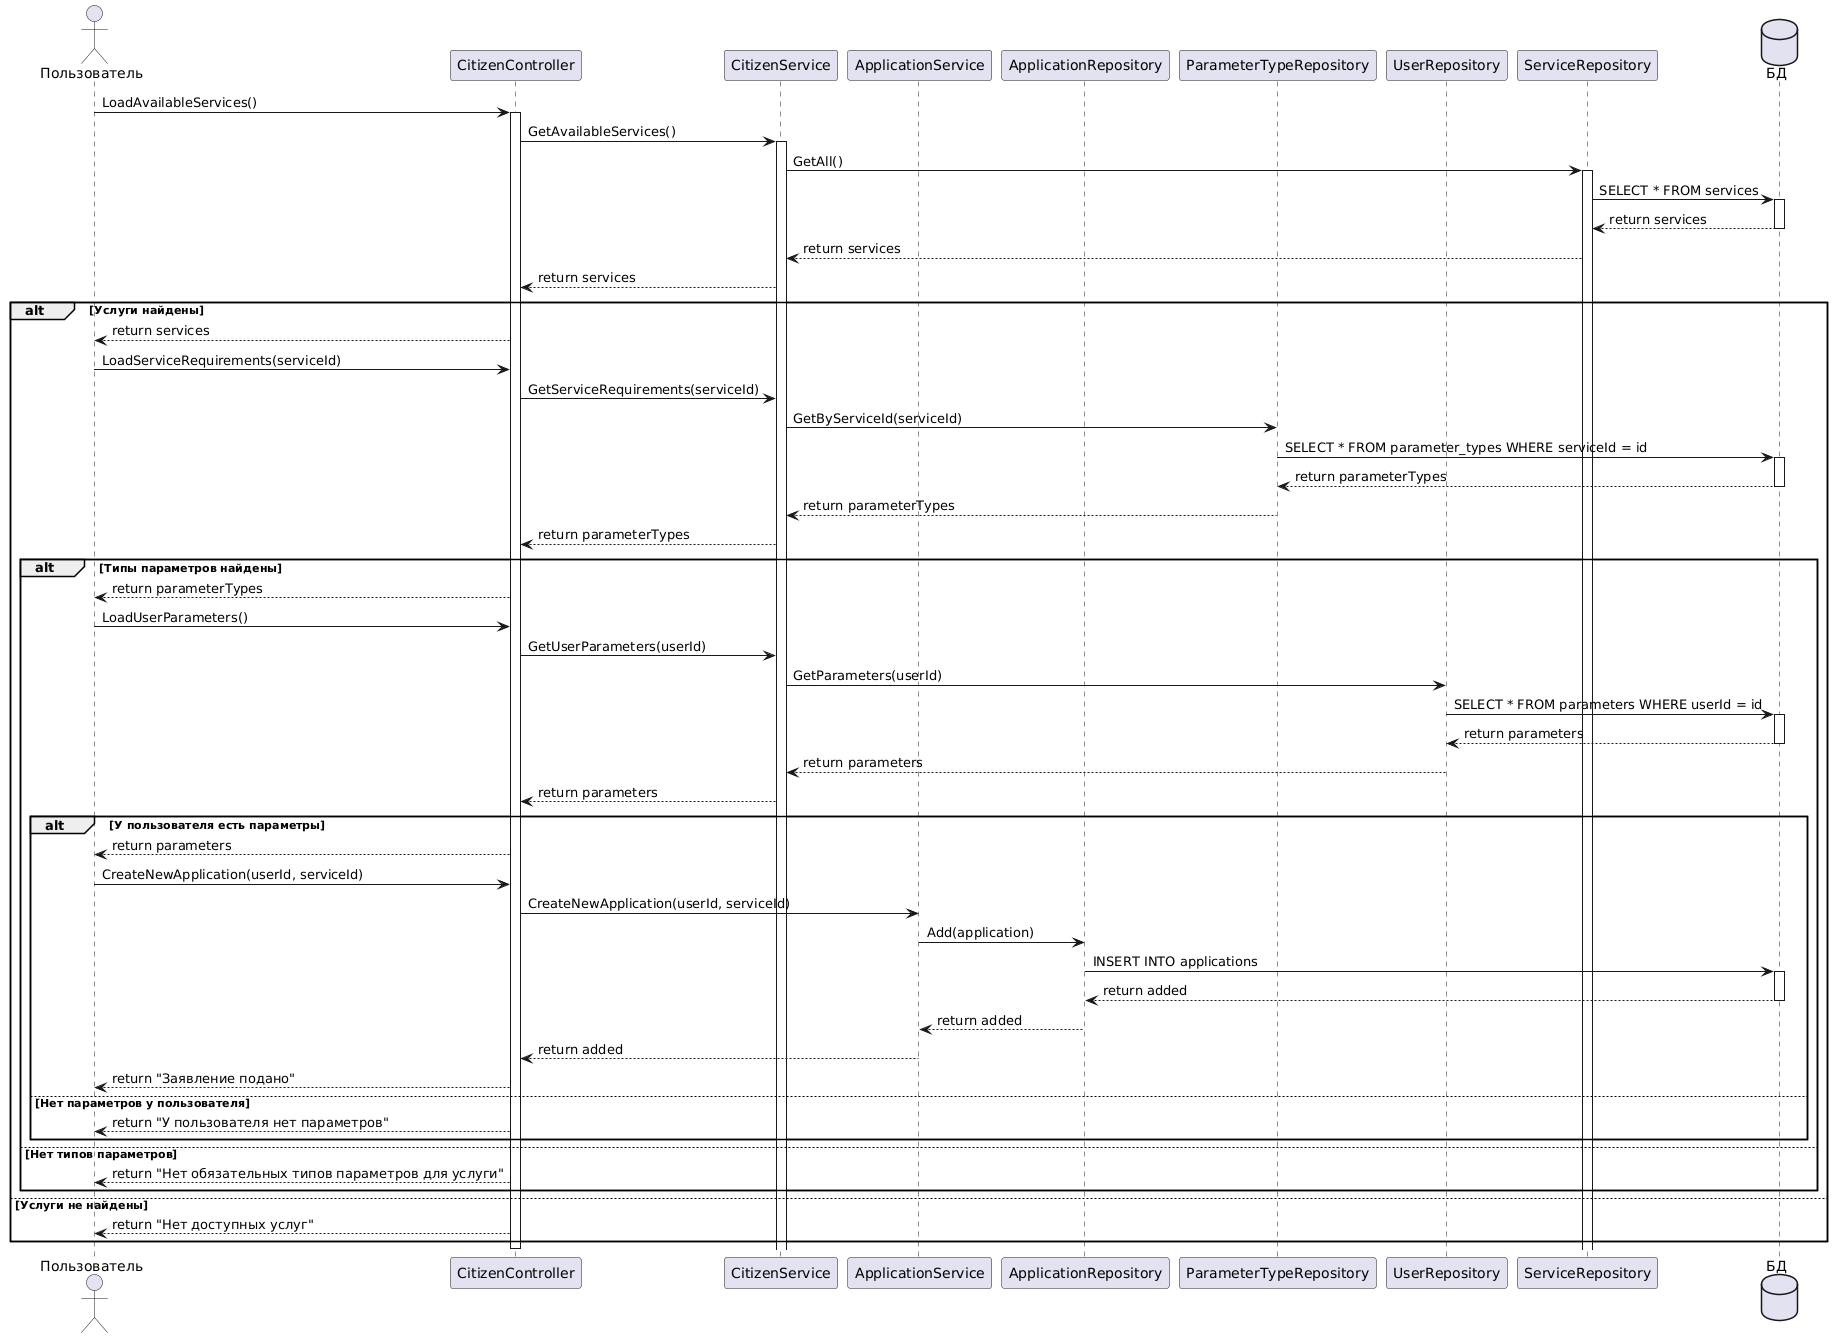

The diagram above was rendered by PlantUML. Its source (embedded in the PNG):
@startuml
actor Citizen as "Пользователь"
participant CitizenController
participant CitizenService
participant ApplicationService
participant ApplicationRepository
participant ParameterTypeRepository
participant UserRepository
participant ServiceRepository

database "БД" as database

' Загрузка доступных услуг
Citizen -> CitizenController : LoadAvailableServices()
activate CitizenController
CitizenController -> CitizenService: GetAvailableServices()
activate CitizenService
CitizenService -> ServiceRepository: GetAll()
activate ServiceRepository
ServiceRepository -> database: SELECT * FROM services
activate database
database --> ServiceRepository: return services
deactivate database
ServiceRepository --> CitizenService: return services
CitizenService --> CitizenController: return services

alt Услуги найдены
    CitizenController --> Citizen: return services

    ' Загрузка требований услуги (типы параметров)
    Citizen -> CitizenController: LoadServiceRequirements(serviceId)
    CitizenController -> CitizenService: GetServiceRequirements(serviceId)
    CitizenService -> ParameterTypeRepository: GetByServiceId(serviceId)
    ParameterTypeRepository -> database: SELECT * FROM parameter_types WHERE serviceId = id
    activate database
    database --> ParameterTypeRepository: return parameterTypes
    deactivate database
    ParameterTypeRepository --> CitizenService: return parameterTypes
    CitizenService --> CitizenController: return parameterTypes

    alt Типы параметров найдены
        CitizenController --> Citizen: return parameterTypes

        ' Загрузка параметров пользователя
        Citizen -> CitizenController: LoadUserParameters()
        CitizenController -> CitizenService: GetUserParameters(userId)
        CitizenService -> UserRepository: GetParameters(userId)
        UserRepository -> database: SELECT * FROM parameters WHERE userId = id
        activate database
        database --> UserRepository: return parameters
        deactivate database
        UserRepository --> CitizenService: return parameters
        CitizenService --> CitizenController: return parameters

        alt У пользователя есть параметры
            CitizenController --> Citizen: return parameters

            ' Создание заявления
            Citizen -> CitizenController: CreateNewApplication(userId, serviceId)
            CitizenController -> ApplicationService: CreateNewApplication(userId, serviceId)
            ApplicationService -> ApplicationRepository: Add(application)
            ApplicationRepository -> database: INSERT INTO applications
            activate database
            database --> ApplicationRepository: return added
            deactivate database
            ApplicationRepository --> ApplicationService: return added
            ApplicationService --> CitizenController: return added
            CitizenController --> Citizen: return "Заявление подано"
        else Нет параметров у пользователя
            CitizenController --> Citizen: return "У пользователя нет параметров"
        end
    else Нет типов параметров
        CitizenController --> Citizen: return "Нет обязательных типов параметров для услуги"
    end
else Услуги не найдены
    CitizenController --> Citizen: return "Нет доступных услуг"
end

deactivate CitizenController
@enduml